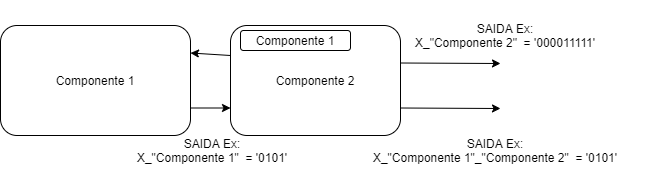

The diagram above was exported from draw.io. Its source (the exported page's mxGraphModel, read from the mxfile embedded in the PNG):
<mxGraphModel dx="1278" dy="580" grid="1" gridSize="10" guides="1" tooltips="1" connect="1" arrows="1" fold="1" page="1" pageScale="1" pageWidth="4681" pageHeight="3300" math="0" shadow="0">
  <root>
    <mxCell id="0" />
    <mxCell id="1" parent="0" />
    <mxCell id="2" value="" style="rounded=1;whiteSpace=wrap;html=1;" vertex="1" parent="1">
      <mxGeometry x="330" y="140" width="190" height="110" as="geometry" />
    </mxCell>
    <mxCell id="3" value="Componente 1" style="text;html=1;strokeColor=none;fillColor=none;align=center;verticalAlign=middle;whiteSpace=wrap;rounded=0;" vertex="1" parent="1">
      <mxGeometry x="370" y="165" width="110" height="60" as="geometry" />
    </mxCell>
    <mxCell id="4" value="" style="rounded=1;whiteSpace=wrap;html=1;" vertex="1" parent="1">
      <mxGeometry x="560" y="140" width="170" height="110" as="geometry" />
    </mxCell>
    <mxCell id="5" value="Componente 2" style="text;html=1;strokeColor=none;fillColor=none;align=center;verticalAlign=middle;whiteSpace=wrap;rounded=0;" vertex="1" parent="1">
      <mxGeometry x="560" y="177.5" width="170" height="35" as="geometry" />
    </mxCell>
    <mxCell id="6" value="" style="rounded=1;whiteSpace=wrap;html=1;" vertex="1" parent="1">
      <mxGeometry x="570" y="145" width="110" height="20" as="geometry" />
    </mxCell>
    <mxCell id="7" value="Componente 1" style="text;html=1;strokeColor=none;fillColor=none;align=center;verticalAlign=middle;whiteSpace=wrap;rounded=0;" vertex="1" parent="1">
      <mxGeometry x="560" y="125" width="130" height="60" as="geometry" />
    </mxCell>
    <mxCell id="8" value="" style="endArrow=classic;html=1;exitX=0;exitY=0.75;exitDx=0;exitDy=0;entryX=1;entryY=0.25;entryDx=0;entryDy=0;" edge="1" source="7" target="2" parent="1">
      <mxGeometry width="50" height="50" relative="1" as="geometry">
        <mxPoint x="620" y="320" as="sourcePoint" />
        <mxPoint x="670" y="270" as="targetPoint" />
      </mxGeometry>
    </mxCell>
    <mxCell id="9" value="" style="endArrow=classic;html=1;exitX=1;exitY=0.75;exitDx=0;exitDy=0;entryX=0;entryY=0.75;entryDx=0;entryDy=0;" edge="1" source="2" target="4" parent="1">
      <mxGeometry width="50" height="50" relative="1" as="geometry">
        <mxPoint x="620" y="320" as="sourcePoint" />
        <mxPoint x="670" y="270" as="targetPoint" />
      </mxGeometry>
    </mxCell>
    <mxCell id="10" value="SAIDA Ex:&lt;br&gt;&amp;nbsp;X_&quot;Componente 1&quot;&amp;nbsp; = '0101'&amp;nbsp;" style="text;html=1;strokeColor=none;fillColor=none;align=center;verticalAlign=middle;whiteSpace=wrap;rounded=0;" vertex="1" parent="1">
      <mxGeometry x="450" y="230" width="184" height="70" as="geometry" />
    </mxCell>
    <mxCell id="11" value="SAIDA Ex:&lt;br&gt;&amp;nbsp;X_&quot;Componente 1&quot;_&quot;Componente 2&quot;&amp;nbsp; = '0101'&amp;nbsp;" style="text;html=1;strokeColor=none;fillColor=none;align=center;verticalAlign=middle;whiteSpace=wrap;rounded=0;" vertex="1" parent="1">
      <mxGeometry x="680" y="230" width="290" height="70" as="geometry" />
    </mxCell>
    <mxCell id="12" value="" style="endArrow=classic;html=1;exitX=1;exitY=0.75;exitDx=0;exitDy=0;" edge="1" source="4" parent="1">
      <mxGeometry width="50" height="50" relative="1" as="geometry">
        <mxPoint x="620" y="300" as="sourcePoint" />
        <mxPoint x="830" y="223" as="targetPoint" />
      </mxGeometry>
    </mxCell>
    <mxCell id="13" value="SAIDA Ex:&lt;br&gt;&amp;nbsp;X_&quot;Componente 2&quot;&amp;nbsp; = '000011111'&amp;nbsp;" style="text;html=1;strokeColor=none;fillColor=none;align=center;verticalAlign=middle;whiteSpace=wrap;rounded=0;" vertex="1" parent="1">
      <mxGeometry x="690" y="115" width="290" height="70" as="geometry" />
    </mxCell>
    <mxCell id="14" value="" style="endArrow=classic;html=1;exitX=1;exitY=0.75;exitDx=0;exitDy=0;" edge="1" parent="1">
      <mxGeometry width="50" height="50" relative="1" as="geometry">
        <mxPoint x="730" y="177.5" as="sourcePoint" />
        <mxPoint x="830" y="178" as="targetPoint" />
      </mxGeometry>
    </mxCell>
  </root>
</mxGraphModel>